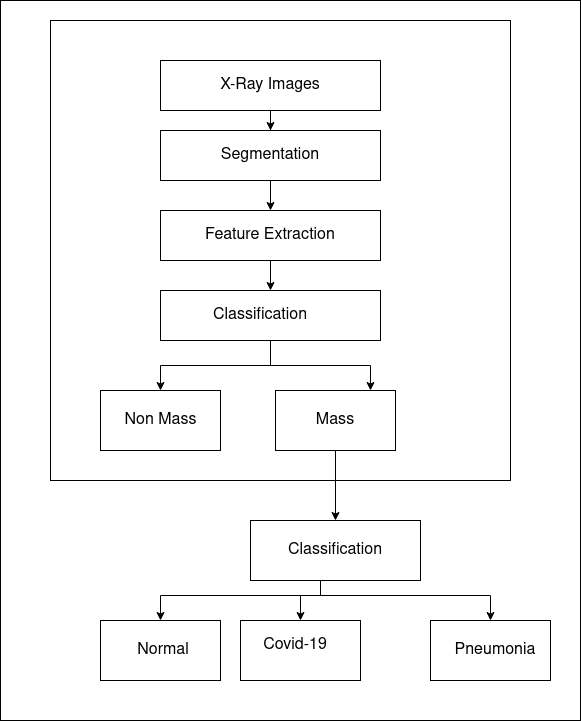

The diagram above was exported from draw.io. Its source (the exported page's mxGraphModel, read from the mxfile embedded in the PNG):
<mxGraphModel dx="796" dy="481" grid="1" gridSize="10" guides="1" tooltips="1" connect="1" arrows="1" fold="1" page="1" pageScale="1" pageWidth="1200" pageHeight="1600" math="0" shadow="0">
  <root>
    <mxCell id="0" />
    <mxCell id="1" parent="0" />
    <mxCell id="wdxSnOk_j501EPic2Clp-39" value="" style="rounded=0;whiteSpace=wrap;html=1;fontSize=16;" vertex="1" parent="1">
      <mxGeometry x="160" y="20" width="580" height="720" as="geometry" />
    </mxCell>
    <mxCell id="wdxSnOk_j501EPic2Clp-2" value="" style="whiteSpace=wrap;html=1;aspect=fixed;" vertex="1" parent="1">
      <mxGeometry x="210" y="40" width="460" height="460" as="geometry" />
    </mxCell>
    <mxCell id="wdxSnOk_j501EPic2Clp-24" style="edgeStyle=orthogonalEdgeStyle;rounded=0;orthogonalLoop=1;jettySize=auto;html=1;exitX=0.5;exitY=1;exitDx=0;exitDy=0;entryX=0.5;entryY=0;entryDx=0;entryDy=0;" edge="1" parent="1" source="wdxSnOk_j501EPic2Clp-3" target="wdxSnOk_j501EPic2Clp-7">
      <mxGeometry relative="1" as="geometry" />
    </mxCell>
    <mxCell id="wdxSnOk_j501EPic2Clp-3" value="" style="rounded=0;whiteSpace=wrap;html=1;" vertex="1" parent="1">
      <mxGeometry x="435" y="410" width="120" height="60" as="geometry" />
    </mxCell>
    <mxCell id="wdxSnOk_j501EPic2Clp-16" style="edgeStyle=orthogonalEdgeStyle;rounded=0;orthogonalLoop=1;jettySize=auto;html=1;exitX=0.5;exitY=1;exitDx=0;exitDy=0;" edge="1" parent="1" source="wdxSnOk_j501EPic2Clp-4" target="wdxSnOk_j501EPic2Clp-9">
      <mxGeometry relative="1" as="geometry" />
    </mxCell>
    <mxCell id="wdxSnOk_j501EPic2Clp-4" value="" style="rounded=0;whiteSpace=wrap;html=1;" vertex="1" parent="1">
      <mxGeometry x="320" y="230" width="220" height="50" as="geometry" />
    </mxCell>
    <mxCell id="wdxSnOk_j501EPic2Clp-6" value="" style="rounded=0;whiteSpace=wrap;html=1;" vertex="1" parent="1">
      <mxGeometry x="400" y="640" width="120" height="60" as="geometry" />
    </mxCell>
    <mxCell id="wdxSnOk_j501EPic2Clp-25" style="edgeStyle=orthogonalEdgeStyle;rounded=0;orthogonalLoop=1;jettySize=auto;html=1;exitX=0.5;exitY=1;exitDx=0;exitDy=0;entryX=0.5;entryY=0;entryDx=0;entryDy=0;" edge="1" parent="1" source="wdxSnOk_j501EPic2Clp-7" target="wdxSnOk_j501EPic2Clp-6">
      <mxGeometry relative="1" as="geometry">
        <Array as="points">
          <mxPoint x="495" y="590" />
          <mxPoint x="480" y="590" />
          <mxPoint x="480" y="615" />
          <mxPoint x="460" y="615" />
        </Array>
      </mxGeometry>
    </mxCell>
    <mxCell id="wdxSnOk_j501EPic2Clp-26" style="edgeStyle=orthogonalEdgeStyle;rounded=0;orthogonalLoop=1;jettySize=auto;html=1;exitX=0.75;exitY=1;exitDx=0;exitDy=0;entryX=0.5;entryY=0;entryDx=0;entryDy=0;" edge="1" parent="1" source="wdxSnOk_j501EPic2Clp-7" target="wdxSnOk_j501EPic2Clp-23">
      <mxGeometry relative="1" as="geometry">
        <Array as="points">
          <mxPoint x="538" y="590" />
          <mxPoint x="480" y="590" />
          <mxPoint x="480" y="615" />
          <mxPoint x="650" y="615" />
        </Array>
      </mxGeometry>
    </mxCell>
    <mxCell id="wdxSnOk_j501EPic2Clp-44" style="edgeStyle=orthogonalEdgeStyle;rounded=0;orthogonalLoop=1;jettySize=auto;html=1;exitX=0.25;exitY=1;exitDx=0;exitDy=0;fontSize=16;" edge="1" parent="1" source="wdxSnOk_j501EPic2Clp-7" target="wdxSnOk_j501EPic2Clp-42">
      <mxGeometry relative="1" as="geometry">
        <Array as="points">
          <mxPoint x="480" y="600" />
          <mxPoint x="480" y="615" />
          <mxPoint x="320" y="615" />
        </Array>
      </mxGeometry>
    </mxCell>
    <mxCell id="wdxSnOk_j501EPic2Clp-7" value="" style="rounded=0;whiteSpace=wrap;html=1;" vertex="1" parent="1">
      <mxGeometry x="410" y="540" width="170" height="60" as="geometry" />
    </mxCell>
    <mxCell id="wdxSnOk_j501EPic2Clp-8" value="" style="rounded=0;whiteSpace=wrap;html=1;" vertex="1" parent="1">
      <mxGeometry x="260" y="410" width="120" height="60" as="geometry" />
    </mxCell>
    <mxCell id="wdxSnOk_j501EPic2Clp-21" style="edgeStyle=orthogonalEdgeStyle;rounded=0;orthogonalLoop=1;jettySize=auto;html=1;exitX=0.5;exitY=1;exitDx=0;exitDy=0;" edge="1" parent="1" source="wdxSnOk_j501EPic2Clp-9" target="wdxSnOk_j501EPic2Clp-8">
      <mxGeometry relative="1" as="geometry">
        <Array as="points">
          <mxPoint x="430" y="385" />
          <mxPoint x="320" y="385" />
        </Array>
      </mxGeometry>
    </mxCell>
    <mxCell id="wdxSnOk_j501EPic2Clp-22" style="edgeStyle=orthogonalEdgeStyle;rounded=0;orthogonalLoop=1;jettySize=auto;html=1;exitX=0.75;exitY=1;exitDx=0;exitDy=0;" edge="1" parent="1" source="wdxSnOk_j501EPic2Clp-9" target="wdxSnOk_j501EPic2Clp-3">
      <mxGeometry relative="1" as="geometry">
        <Array as="points">
          <mxPoint x="430" y="360" />
          <mxPoint x="430" y="385" />
          <mxPoint x="530" y="385" />
        </Array>
      </mxGeometry>
    </mxCell>
    <mxCell id="wdxSnOk_j501EPic2Clp-9" value="" style="rounded=0;whiteSpace=wrap;html=1;" vertex="1" parent="1">
      <mxGeometry x="320" y="310" width="220" height="50" as="geometry" />
    </mxCell>
    <mxCell id="wdxSnOk_j501EPic2Clp-15" style="edgeStyle=orthogonalEdgeStyle;rounded=0;orthogonalLoop=1;jettySize=auto;html=1;exitX=0.5;exitY=1;exitDx=0;exitDy=0;" edge="1" parent="1" source="wdxSnOk_j501EPic2Clp-10" target="wdxSnOk_j501EPic2Clp-4">
      <mxGeometry relative="1" as="geometry" />
    </mxCell>
    <mxCell id="wdxSnOk_j501EPic2Clp-10" value="" style="rounded=0;whiteSpace=wrap;html=1;" vertex="1" parent="1">
      <mxGeometry x="320" y="150" width="220" height="50" as="geometry" />
    </mxCell>
    <mxCell id="wdxSnOk_j501EPic2Clp-14" style="edgeStyle=orthogonalEdgeStyle;rounded=0;orthogonalLoop=1;jettySize=auto;html=1;exitX=0.5;exitY=1;exitDx=0;exitDy=0;" edge="1" parent="1" source="wdxSnOk_j501EPic2Clp-11" target="wdxSnOk_j501EPic2Clp-10">
      <mxGeometry relative="1" as="geometry" />
    </mxCell>
    <mxCell id="wdxSnOk_j501EPic2Clp-11" value="" style="rounded=0;whiteSpace=wrap;html=1;" vertex="1" parent="1">
      <mxGeometry x="320" y="80" width="220" height="50" as="geometry" />
    </mxCell>
    <mxCell id="wdxSnOk_j501EPic2Clp-23" value="" style="rounded=0;whiteSpace=wrap;html=1;" vertex="1" parent="1">
      <mxGeometry x="590" y="640" width="120" height="60" as="geometry" />
    </mxCell>
    <mxCell id="wdxSnOk_j501EPic2Clp-27" value="&lt;h4 style=&quot;font-size: 16px;&quot;&gt;&lt;font style=&quot;font-size: 16px;&quot;&gt;&lt;span style=&quot;font-weight: normal;&quot;&gt;X-Ray Images&lt;/span&gt;&lt;/font&gt;&lt;/h4&gt;" style="text;html=1;strokeColor=none;fillColor=none;align=center;verticalAlign=middle;whiteSpace=wrap;rounded=0;" vertex="1" parent="1">
      <mxGeometry x="340" y="90" width="180" height="30" as="geometry" />
    </mxCell>
    <mxCell id="wdxSnOk_j501EPic2Clp-28" value="&lt;h4 style=&quot;font-size: 16px;&quot;&gt;&lt;font style=&quot;font-size: 16px;&quot;&gt;&lt;span style=&quot;font-weight: normal;&quot;&gt;Segmentation&lt;br&gt;&lt;/span&gt;&lt;/font&gt;&lt;/h4&gt;" style="text;html=1;strokeColor=none;fillColor=none;align=center;verticalAlign=middle;whiteSpace=wrap;rounded=0;" vertex="1" parent="1">
      <mxGeometry x="340" y="160" width="180" height="30" as="geometry" />
    </mxCell>
    <mxCell id="wdxSnOk_j501EPic2Clp-29" value="&lt;h4 style=&quot;font-size: 16px;&quot;&gt;&lt;font style=&quot;font-size: 16px;&quot;&gt;&lt;span style=&quot;font-weight: normal;&quot;&gt;Feature Extraction&lt;br&gt;&lt;/span&gt;&lt;/font&gt;&lt;/h4&gt;" style="text;html=1;strokeColor=none;fillColor=none;align=center;verticalAlign=middle;whiteSpace=wrap;rounded=0;" vertex="1" parent="1">
      <mxGeometry x="340" y="240" width="180" height="30" as="geometry" />
    </mxCell>
    <mxCell id="wdxSnOk_j501EPic2Clp-30" value="&lt;h4 style=&quot;font-size: 16px;&quot;&gt;&lt;font style=&quot;font-size: 16px;&quot;&gt;&lt;span style=&quot;font-weight: normal;&quot;&gt;Classification&lt;br&gt;&lt;/span&gt;&lt;/font&gt;&lt;/h4&gt;" style="text;html=1;strokeColor=none;fillColor=none;align=center;verticalAlign=middle;whiteSpace=wrap;rounded=0;" vertex="1" parent="1">
      <mxGeometry x="330" y="320" width="180" height="30" as="geometry" />
    </mxCell>
    <mxCell id="wdxSnOk_j501EPic2Clp-31" value="&lt;h4&gt;&lt;font style=&quot;font-size: 16px;&quot;&gt;&lt;span style=&quot;font-weight: normal;&quot;&gt;Pneumonia&lt;/span&gt;&lt;/font&gt;&lt;/h4&gt;" style="text;html=1;strokeColor=none;fillColor=none;align=center;verticalAlign=middle;whiteSpace=wrap;rounded=0;" vertex="1" parent="1">
      <mxGeometry x="610" y="655" width="90" height="30" as="geometry" />
    </mxCell>
    <mxCell id="wdxSnOk_j501EPic2Clp-33" value="&lt;h4 style=&quot;font-size: 16px;&quot;&gt;&lt;font style=&quot;font-size: 16px;&quot;&gt;&lt;span style=&quot;font-weight: normal;&quot;&gt;Mass&lt;/span&gt;&lt;/font&gt;&lt;/h4&gt;" style="text;html=1;strokeColor=none;fillColor=none;align=center;verticalAlign=middle;whiteSpace=wrap;rounded=0;" vertex="1" parent="1">
      <mxGeometry x="445" y="425" width="100" height="30" as="geometry" />
    </mxCell>
    <mxCell id="wdxSnOk_j501EPic2Clp-34" value="&lt;h4 style=&quot;font-size: 16px;&quot;&gt;&lt;font style=&quot;font-size: 16px;&quot;&gt;&lt;span style=&quot;font-weight: normal;&quot;&gt;Non Mass&lt;br&gt;&lt;/span&gt;&lt;/font&gt;&lt;/h4&gt;" style="text;html=1;strokeColor=none;fillColor=none;align=center;verticalAlign=middle;whiteSpace=wrap;rounded=0;" vertex="1" parent="1">
      <mxGeometry x="272.5" y="425" width="95" height="30" as="geometry" />
    </mxCell>
    <mxCell id="wdxSnOk_j501EPic2Clp-35" value="&lt;h4 style=&quot;font-size: 16px;&quot;&gt;&lt;font style=&quot;font-size: 16px;&quot;&gt;&lt;span style=&quot;font-weight: normal;&quot;&gt;Covid-19&lt;br&gt;&lt;/span&gt;&lt;/font&gt;&lt;/h4&gt;" style="text;html=1;strokeColor=none;fillColor=none;align=center;verticalAlign=middle;whiteSpace=wrap;rounded=0;" vertex="1" parent="1">
      <mxGeometry x="410" y="650" width="90" height="30" as="geometry" />
    </mxCell>
    <mxCell id="wdxSnOk_j501EPic2Clp-36" value="&lt;h4 style=&quot;font-size: 16px;&quot;&gt;&lt;font style=&quot;font-size: 16px;&quot;&gt;&lt;span style=&quot;font-weight: normal;&quot;&gt;Classification&lt;br&gt;&lt;/span&gt;&lt;/font&gt;&lt;/h4&gt;" style="text;html=1;strokeColor=none;fillColor=none;align=center;verticalAlign=middle;whiteSpace=wrap;rounded=0;" vertex="1" parent="1">
      <mxGeometry x="405" y="555" width="180" height="30" as="geometry" />
    </mxCell>
    <mxCell id="wdxSnOk_j501EPic2Clp-42" value="" style="rounded=0;whiteSpace=wrap;html=1;" vertex="1" parent="1">
      <mxGeometry x="260" y="640" width="120" height="60" as="geometry" />
    </mxCell>
    <mxCell id="wdxSnOk_j501EPic2Clp-45" value="&lt;h4 style=&quot;font-size: 16px;&quot;&gt;&lt;font style=&quot;font-size: 16px;&quot;&gt;&lt;span style=&quot;font-weight: normal;&quot;&gt;Normal&lt;br&gt;&lt;/span&gt;&lt;/font&gt;&lt;/h4&gt;" style="text;html=1;strokeColor=none;fillColor=none;align=center;verticalAlign=middle;whiteSpace=wrap;rounded=0;" vertex="1" parent="1">
      <mxGeometry x="277.5" y="655" width="90" height="30" as="geometry" />
    </mxCell>
  </root>
</mxGraphModel>